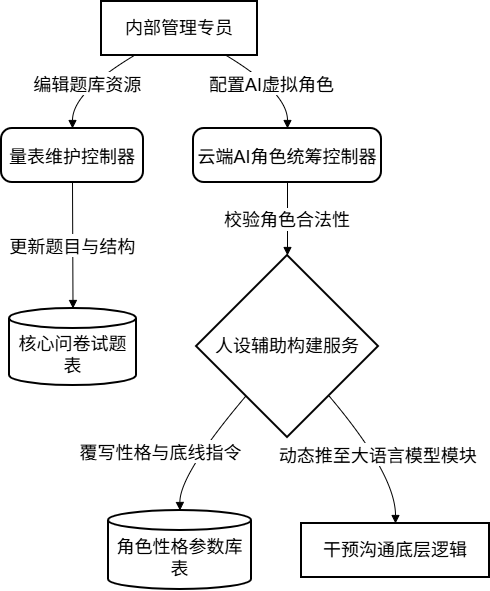

The diagram above was exported from draw.io. Its source (the exported page's mxGraphModel, read from the mxfile embedded in the PNG):
<mxGraphModel dx="1350" dy="743" grid="1" gridSize="10" guides="1" tooltips="1" connect="1" arrows="1" fold="1" page="1" pageScale="1" pageWidth="827" pageHeight="1169" math="0" shadow="0">
  <root>
    <mxCell id="0" />
    <mxCell id="1" parent="0" />
    <mxCell id="zl8MH2WMPH84vriiDwqE-457" value="内部管理专员" style="whiteSpace=wrap;strokeWidth=2;fontSize=18;" vertex="1" parent="1">
      <mxGeometry x="120" y="20" width="156" height="54" as="geometry" />
    </mxCell>
    <mxCell id="zl8MH2WMPH84vriiDwqE-458" value="量表维护控制器" style="rounded=1;arcSize=20;strokeWidth=2;fontSize=18;" vertex="1" parent="1">
      <mxGeometry x="20" y="147" width="142" height="54" as="geometry" />
    </mxCell>
    <mxCell id="zl8MH2WMPH84vriiDwqE-459" value="核心问卷试题表" style="shape=cylinder3;boundedLbl=1;backgroundOutline=1;size=10;strokeWidth=2;whiteSpace=wrap;fontSize=18;" vertex="1" parent="1">
      <mxGeometry x="28" y="327" width="127" height="77" as="geometry" />
    </mxCell>
    <mxCell id="zl8MH2WMPH84vriiDwqE-460" value="云端AI角色统筹控制器" style="rounded=1;arcSize=20;strokeWidth=2;fontSize=18;" vertex="1" parent="1">
      <mxGeometry x="212" y="147" width="188" height="54" as="geometry" />
    </mxCell>
    <mxCell id="zl8MH2WMPH84vriiDwqE-461" value="人设辅助构建服务" style="rhombus;strokeWidth=2;whiteSpace=wrap;fontSize=18;" vertex="1" parent="1">
      <mxGeometry x="215" y="274" width="182" height="182" as="geometry" />
    </mxCell>
    <mxCell id="zl8MH2WMPH84vriiDwqE-462" value="角色性格参数库表" style="shape=cylinder3;boundedLbl=1;backgroundOutline=1;size=10;strokeWidth=2;whiteSpace=wrap;fontSize=18;" vertex="1" parent="1">
      <mxGeometry x="127" y="529" width="143" height="79" as="geometry" />
    </mxCell>
    <mxCell id="zl8MH2WMPH84vriiDwqE-463" value="干预沟通底层逻辑" style="whiteSpace=wrap;strokeWidth=2;fontSize=18;" vertex="1" parent="1">
      <mxGeometry x="320" y="542" width="188" height="54" as="geometry" />
    </mxCell>
    <mxCell id="zl8MH2WMPH84vriiDwqE-464" value="编辑题库资源" style="curved=1;startArrow=none;endArrow=block;exitX=0.21;exitY=1;entryX=0.5;entryY=0;rounded=0;fontSize=18;" edge="1" parent="1" source="zl8MH2WMPH84vriiDwqE-457" target="zl8MH2WMPH84vriiDwqE-458">
      <mxGeometry relative="1" as="geometry">
        <Array as="points">
          <mxPoint x="91" y="111" />
        </Array>
      </mxGeometry>
    </mxCell>
    <mxCell id="zl8MH2WMPH84vriiDwqE-465" value="更新题目与结构" style="curved=1;startArrow=none;endArrow=block;exitX=0.5;exitY=1;entryX=0.5;entryY=-0.01;rounded=0;fontSize=18;" edge="1" parent="1" source="zl8MH2WMPH84vriiDwqE-458" target="zl8MH2WMPH84vriiDwqE-459">
      <mxGeometry relative="1" as="geometry">
        <Array as="points" />
      </mxGeometry>
    </mxCell>
    <mxCell id="zl8MH2WMPH84vriiDwqE-466" value="配置AI虚拟角色" style="curved=1;startArrow=none;endArrow=block;exitX=0.8;exitY=1;entryX=0.5;entryY=0;rounded=0;fontSize=18;" edge="1" parent="1" source="zl8MH2WMPH84vriiDwqE-457" target="zl8MH2WMPH84vriiDwqE-460">
      <mxGeometry relative="1" as="geometry">
        <Array as="points">
          <mxPoint x="306" y="111" />
        </Array>
      </mxGeometry>
    </mxCell>
    <mxCell id="zl8MH2WMPH84vriiDwqE-467" value="校验角色合法性" style="curved=1;startArrow=none;endArrow=block;exitX=0.5;exitY=1;entryX=0.5;entryY=0;rounded=0;fontSize=18;" edge="1" parent="1" source="zl8MH2WMPH84vriiDwqE-460" target="zl8MH2WMPH84vriiDwqE-461">
      <mxGeometry relative="1" as="geometry">
        <Array as="points" />
      </mxGeometry>
    </mxCell>
    <mxCell id="zl8MH2WMPH84vriiDwqE-468" value="覆写性格与底线指令" style="curved=1;startArrow=none;endArrow=block;exitX=0.08;exitY=1;entryX=0.5;entryY=0;rounded=0;fontSize=18;" edge="1" parent="1" source="zl8MH2WMPH84vriiDwqE-461" target="zl8MH2WMPH84vriiDwqE-462">
      <mxGeometry x="0.3961" y="-29" relative="1" as="geometry">
        <Array as="points">
          <mxPoint x="198" y="493" />
        </Array>
        <mxPoint as="offset" />
      </mxGeometry>
    </mxCell>
    <mxCell id="zl8MH2WMPH84vriiDwqE-469" value="动态推至大语言模型模块" style="curved=1;startArrow=none;endArrow=block;exitX=0.92;exitY=1;entryX=0.5;entryY=-0.01;rounded=0;fontSize=18;" edge="1" parent="1" source="zl8MH2WMPH84vriiDwqE-461" target="zl8MH2WMPH84vriiDwqE-463">
      <mxGeometry relative="1" as="geometry">
        <Array as="points">
          <mxPoint x="414" y="493" />
        </Array>
      </mxGeometry>
    </mxCell>
  </root>
</mxGraphModel>